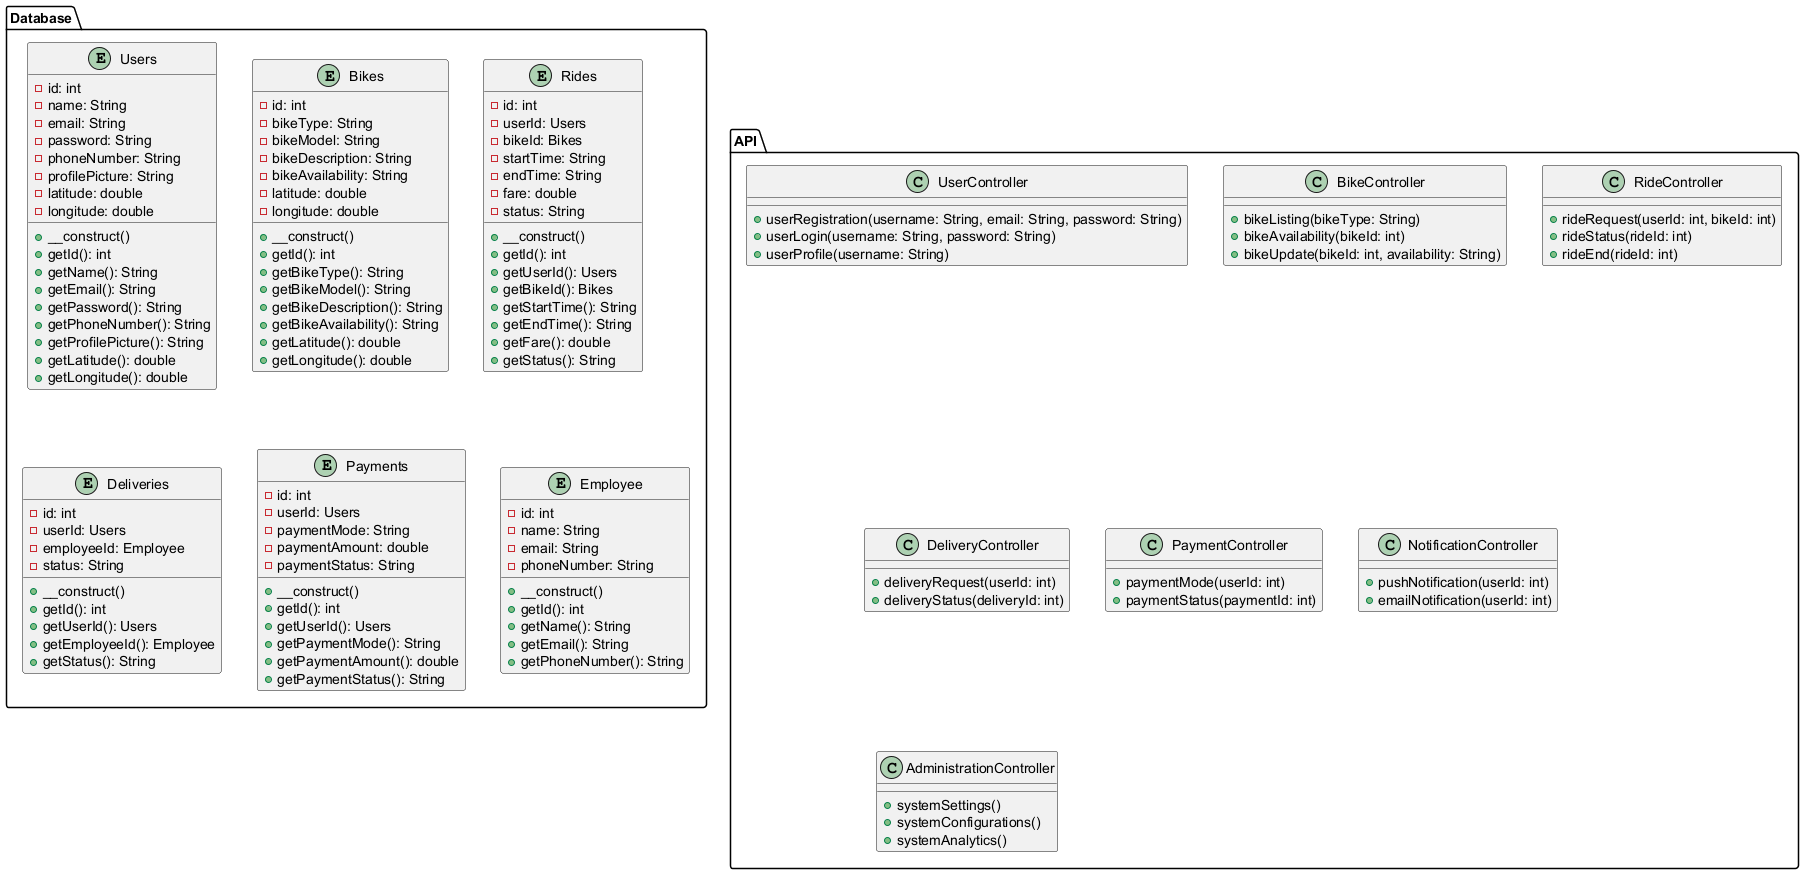

The diagram above was rendered by PlantUML. Its source (embedded in the PNG):
@startuml
package Database {
  entity Users {
    - id: int
    - name: String
    - email: String
    - password: String
    - phoneNumber: String
    - profilePicture: String
    - latitude: double
    - longitude: double
    + __construct()
    + getId(): int
    + getName(): String
    + getEmail(): String
    + getPassword(): String
    + getPhoneNumber(): String
    + getProfilePicture(): String
    + getLatitude(): double
    + getLongitude(): double
  }
  entity Bikes {
    - id: int
    - bikeType: String
    - bikeModel: String
    - bikeDescription: String
    - bikeAvailability: String
    - latitude: double
    - longitude: double
    + __construct()
    + getId(): int
    + getBikeType(): String
    + getBikeModel(): String
    + getBikeDescription(): String
    + getBikeAvailability(): String
    + getLatitude(): double
    + getLongitude(): double
  }
  entity Rides {
    - id: int
    - userId: Users
    - bikeId: Bikes
    - startTime: String
    - endTime: String
    - fare: double
    - status: String
    + __construct()
    + getId(): int
    + getUserId(): Users
    + getBikeId(): Bikes
    + getStartTime(): String
    + getEndTime(): String
    + getFare(): double
    + getStatus(): String
  }
  entity Deliveries {
    - id: int
    - userId: Users
    - employeeId: Employee
    - status: String
    + __construct()
    + getId(): int
    + getUserId(): Users
    + getEmployeeId(): Employee
    + getStatus(): String
  }
  entity Payments {
    - id: int
    - userId: Users
    - paymentMode: String
    - paymentAmount: double
    - paymentStatus: String
    + __construct()
    + getId(): int
    + getUserId(): Users
    + getPaymentMode(): String
    + getPaymentAmount(): double
    + getPaymentStatus(): String
  }
  entity Employee {
    - id: int
    - name: String
    - email: String
    - phoneNumber: String
    + __construct()
    + getId(): int
    + getName(): String
    + getEmail(): String
    + getPhoneNumber(): String
  }
}

package API {
  class UserController {
    + userRegistration(username: String, email: String, password: String)
    + userLogin(username: String, password: String)
    + userProfile(username: String)
  }
  class BikeController {
    + bikeListing(bikeType: String)
    + bikeAvailability(bikeId: int)
    + bikeUpdate(bikeId: int, availability: String)
  }
  class RideController {
    + rideRequest(userId: int, bikeId: int)
    + rideStatus(rideId: int)
    + rideEnd(rideId: int)
  }
  class DeliveryController {
    + deliveryRequest(userId: int)
    + deliveryStatus(deliveryId: int)
  }
  class PaymentController {
    + paymentMode(userId: int)
    + paymentStatus(paymentId: int)
  }
  class NotificationController {
    + pushNotification(userId: int)
    + emailNotification(userId: int)
  }
  class AdministrationController {
    + systemSettings()
    + systemConfigurations()
    + systemAnalytics()
  }
}
@enduml